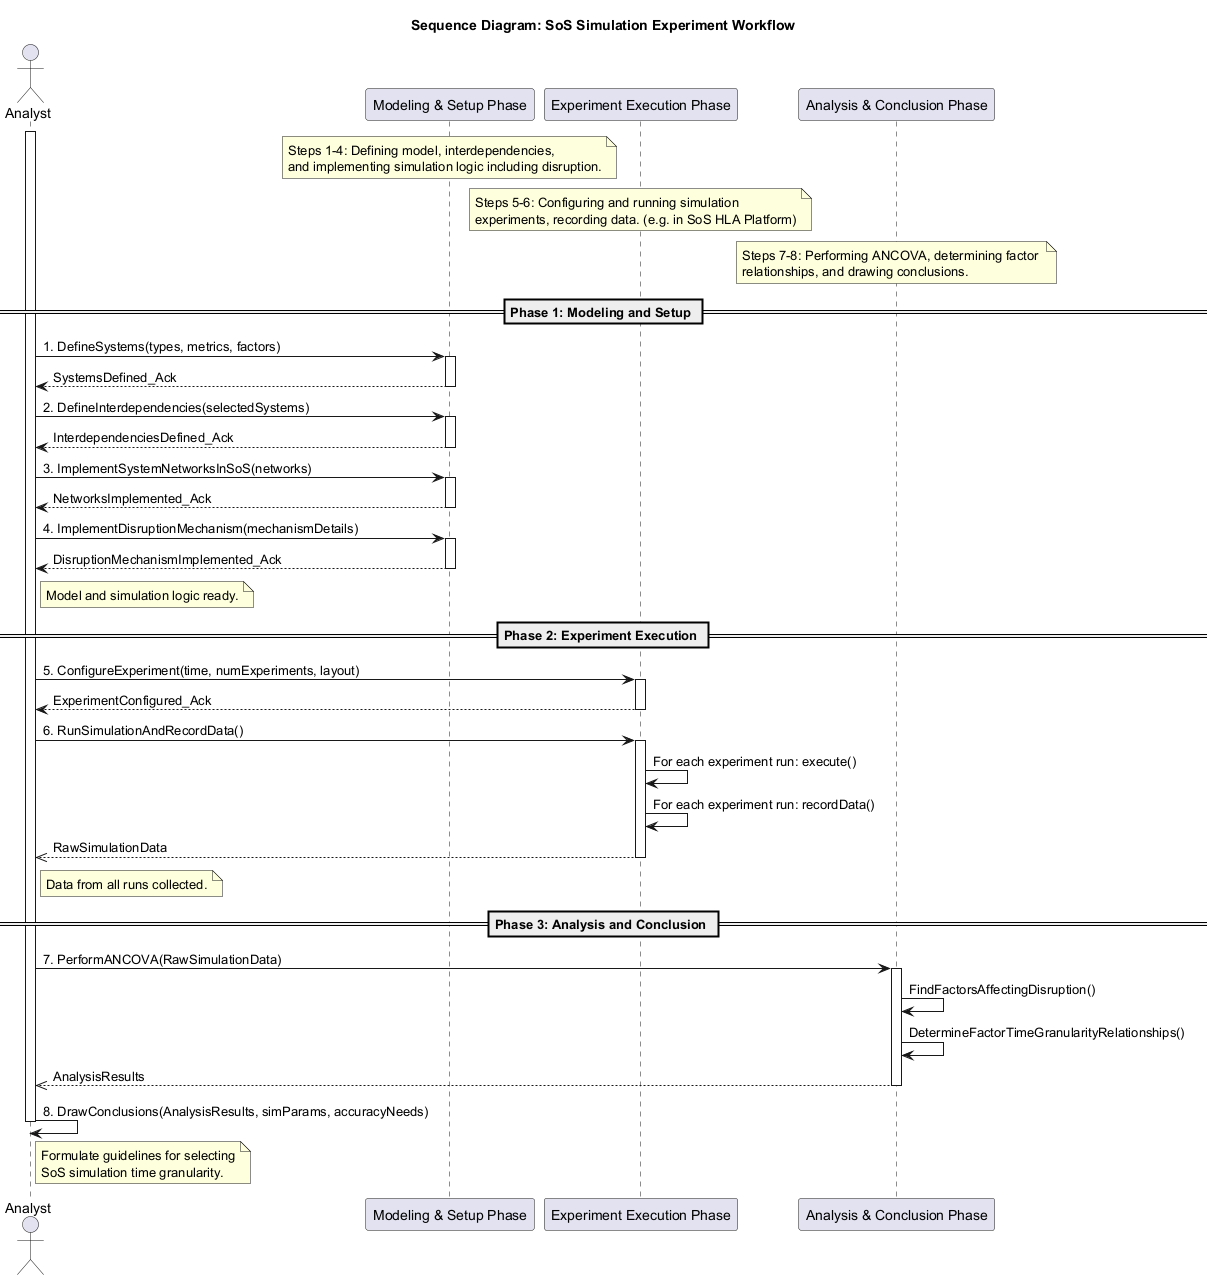

The diagram above was rendered by PlantUML. Its source (embedded in the PNG):
@startuml
title Sequence Diagram: SoS Simulation Experiment Workflow

actor Analyst
participant "Modeling & Setup Phase" as Setup
note over Setup: Steps 1-4: Defining model, interdependencies, \nand implementing simulation logic including disruption.
participant "Experiment Execution Phase" as Execution
note over Execution: Steps 5-6: Configuring and running simulation \nexperiments, recording data. (e.g. in SoS HLA Platform)
participant "Analysis & Conclusion Phase" as Analysis
note over Analysis: Steps 7-8: Performing ANCOVA, determining factor \nrelationships, and drawing conclusions.

activate Analyst

== Phase 1: Modeling and Setup ==
Analyst -> Setup : 1. DefineSystems(types, metrics, factors)
activate Setup
Setup --> Analyst : SystemsDefined_Ack
deactivate Setup

Analyst -> Setup : 2. DefineInterdependencies(selectedSystems)
activate Setup
Setup --> Analyst : InterdependenciesDefined_Ack
deactivate Setup

Analyst -> Setup : 3. ImplementSystemNetworksInSoS(networks)
activate Setup
Setup --> Analyst : NetworksImplemented_Ack
deactivate Setup

Analyst -> Setup : 4. ImplementDisruptionMechanism(mechanismDetails)
activate Setup
Setup --> Analyst : DisruptionMechanismImplemented_Ack
deactivate Setup
note right of Analyst: Model and simulation logic ready.

== Phase 2: Experiment Execution ==
Analyst -> Execution : 5. ConfigureExperiment(time, numExperiments, layout)
activate Execution
Execution --> Analyst : ExperimentConfigured_Ack
deactivate Execution

Analyst -> Execution : 6. RunSimulationAndRecordData()
activate Execution
Execution -> Execution : For each experiment run: execute()
Execution -> Execution : For each experiment run: recordData()
Execution -->> Analyst : RawSimulationData
deactivate Execution
note right of Analyst: Data from all runs collected.

== Phase 3: Analysis and Conclusion ==
Analyst -> Analysis : 7. PerformANCOVA(RawSimulationData)
activate Analysis
Analysis -> Analysis : FindFactorsAffectingDisruption()
Analysis -> Analysis : DetermineFactorTimeGranularityRelationships()
Analysis -->> Analyst : AnalysisResults
deactivate Analysis

Analyst -> Analyst : 8. DrawConclusions(AnalysisResults, simParams, accuracyNeeds)
note right of Analyst
  Formulate guidelines for selecting
  SoS simulation time granularity.
end note
deactivate Analyst

@enduml